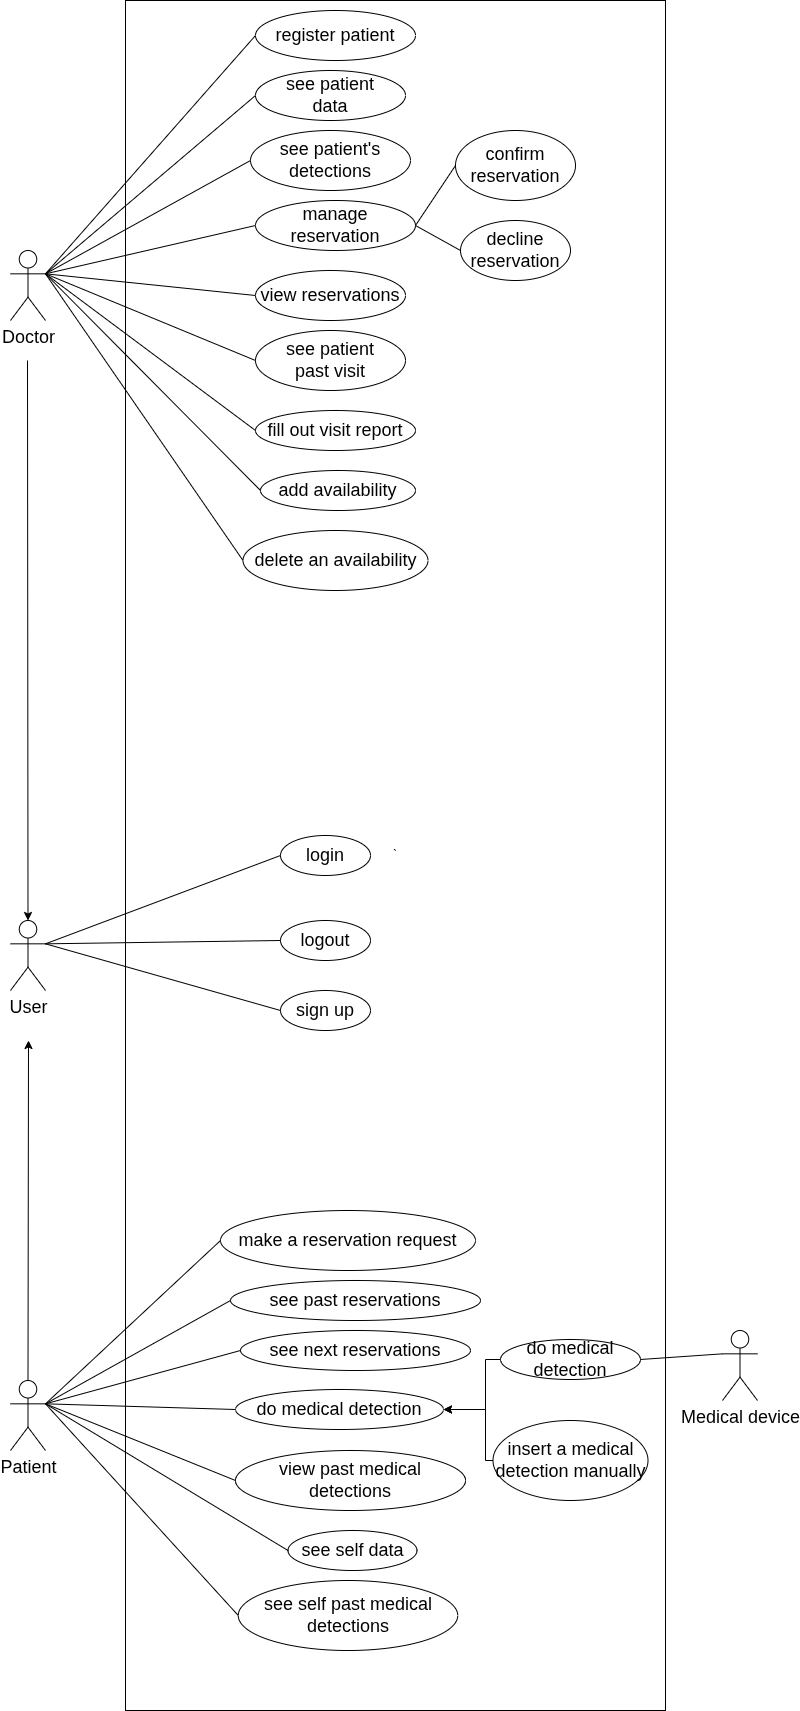

The diagram above was exported from draw.io. Its source (the exported page's mxGraphModel, read from the mxfile embedded in the PNG):
<mxGraphModel dx="2738" dy="3232" grid="1" gridSize="10" guides="1" tooltips="1" connect="1" arrows="1" fold="1" page="1" pageScale="1" pageWidth="827" pageHeight="1169" math="0" shadow="0">
  <root>
    <mxCell id="0" />
    <mxCell id="1" parent="0" />
    <mxCell id="Ujs_vr_BQXEkGII_Lj42-2" parent="1" style="rounded=0;whiteSpace=wrap;html=1;" value="`" vertex="1">
      <mxGeometry height="1710" width="540" x="1495" y="-60" as="geometry" />
    </mxCell>
    <mxCell id="Ujs_vr_BQXEkGII_Lj42-3" parent="1" style="shape=umlActor;verticalLabelPosition=bottom;verticalAlign=top;html=1;outlineConnect=0;" value="&lt;div&gt;&lt;font style=&quot;font-size: 18px;&quot;&gt;Doctor&lt;/font&gt;&lt;/div&gt;&lt;div&gt;&lt;br&gt;&lt;/div&gt;" vertex="1">
      <mxGeometry height="70" width="35" x="1380" y="190" as="geometry" />
    </mxCell>
    <mxCell id="Ujs_vr_BQXEkGII_Lj42-4" parent="1" style="ellipse;whiteSpace=wrap;html=1;" value="&lt;font style=&quot;font-size: 18px;&quot;&gt;register patient&lt;/font&gt;" vertex="1">
      <mxGeometry height="50" width="160" x="1625" y="-50" as="geometry" />
    </mxCell>
    <mxCell id="Ujs_vr_BQXEkGII_Lj42-5" parent="1" style="ellipse;whiteSpace=wrap;html=1;" value="&lt;font style=&quot;font-size: 18px;&quot;&gt;see patient&lt;br&gt;data&lt;/font&gt;" vertex="1">
      <mxGeometry height="50" width="150" x="1625" y="10" as="geometry" />
    </mxCell>
    <mxCell id="Ujs_vr_BQXEkGII_Lj42-6" parent="1" style="ellipse;whiteSpace=wrap;html=1;" value="&lt;font style=&quot;font-size: 18px;&quot;&gt;manage reservation&lt;/font&gt;" vertex="1">
      <mxGeometry height="50" width="160" x="1625" y="140" as="geometry" />
    </mxCell>
    <mxCell id="Ujs_vr_BQXEkGII_Lj42-7" parent="1" style="ellipse;whiteSpace=wrap;html=1;" value="&lt;font style=&quot;font-size: 18px;&quot;&gt;fill out visit report&lt;/font&gt;" vertex="1">
      <mxGeometry height="40" width="160" x="1625" y="350" as="geometry" />
    </mxCell>
    <mxCell id="Ujs_vr_BQXEkGII_Lj42-8" parent="1" style="ellipse;whiteSpace=wrap;html=1;" value="&lt;font style=&quot;font-size: 18px;&quot;&gt;confirm reservation&lt;/font&gt;" vertex="1">
      <mxGeometry height="70" width="120" x="1825" y="70" as="geometry" />
    </mxCell>
    <mxCell id="Ujs_vr_BQXEkGII_Lj42-9" parent="1" style="ellipse;whiteSpace=wrap;html=1;" value="&lt;font style=&quot;font-size: 18px;&quot;&gt;decline reservation&lt;/font&gt;" vertex="1">
      <mxGeometry height="60" width="110" x="1830" y="160" as="geometry" />
    </mxCell>
    <mxCell id="Ujs_vr_BQXEkGII_Lj42-10" parent="1" style="ellipse;whiteSpace=wrap;html=1;" value="&lt;font style=&quot;font-size: 18px;&quot;&gt;login&lt;/font&gt;" vertex="1">
      <mxGeometry height="40" width="90" x="1650" y="775" as="geometry" />
    </mxCell>
    <mxCell id="Ujs_vr_BQXEkGII_Lj42-11" parent="1" style="ellipse;whiteSpace=wrap;html=1;" value="&lt;font style=&quot;font-size: 18px;&quot;&gt;logout&lt;/font&gt;" vertex="1">
      <mxGeometry height="40" width="90" x="1650" y="860" as="geometry" />
    </mxCell>
    <mxCell id="Ujs_vr_BQXEkGII_Lj42-12" parent="1" style="ellipse;whiteSpace=wrap;html=1;" value="&lt;font style=&quot;font-size: 18px;&quot;&gt;make a reservation request&lt;/font&gt;" vertex="1">
      <mxGeometry height="60" width="255" x="1590" y="1150" as="geometry" />
    </mxCell>
    <mxCell id="Ujs_vr_BQXEkGII_Lj42-13" parent="1" style="ellipse;whiteSpace=wrap;html=1;" value="&lt;font style=&quot;font-size: 18px;&quot;&gt;do medical detection&lt;/font&gt;" vertex="1">
      <mxGeometry height="40" width="140" x="1870" y="1279" as="geometry" />
    </mxCell>
    <mxCell id="Ujs_vr_BQXEkGII_Lj42-14" parent="1" style="ellipse;whiteSpace=wrap;html=1;" value="&lt;font style=&quot;font-size: 18px;&quot;&gt;view past medical detections&lt;/font&gt;" vertex="1">
      <mxGeometry height="60" width="230" x="1605" y="1390" as="geometry" />
    </mxCell>
    <mxCell id="Ujs_vr_BQXEkGII_Lj42-15" edge="1" parent="1" source="Ujs_vr_BQXEkGII_Lj42-13" style="endArrow=none;html=1;rounded=0;exitX=1;exitY=0.5;exitDx=0;exitDy=0;entryX=0;entryY=0.3333333333333333;entryDx=0;entryDy=0;entryPerimeter=0;" target="Ujs_vr_BQXEkGII_Lj42-55" value="">
      <mxGeometry height="50" relative="1" width="50" as="geometry">
        <mxPoint x="1665" y="1270" as="sourcePoint" />
        <mxPoint x="2092" y="1339" as="targetPoint" />
      </mxGeometry>
    </mxCell>
    <mxCell id="Ujs_vr_BQXEkGII_Lj42-16" edge="1" parent="1" source="Ujs_vr_BQXEkGII_Lj42-53" style="endArrow=none;html=1;rounded=0;entryX=0;entryY=0.5;entryDx=0;entryDy=0;exitX=1;exitY=0.3333333333333333;exitDx=0;exitDy=0;exitPerimeter=0;" target="Ujs_vr_BQXEkGII_Lj42-10" value="">
      <mxGeometry height="50" relative="1" width="50" as="geometry">
        <mxPoint x="1415" y="793" as="sourcePoint" />
        <mxPoint x="1715" y="920" as="targetPoint" />
      </mxGeometry>
    </mxCell>
    <mxCell id="Ujs_vr_BQXEkGII_Lj42-17" edge="1" parent="1" source="Ujs_vr_BQXEkGII_Lj42-53" style="endArrow=none;html=1;rounded=0;entryX=0;entryY=0.5;entryDx=0;entryDy=0;exitX=1;exitY=0.3333333333333333;exitDx=0;exitDy=0;exitPerimeter=0;" target="Ujs_vr_BQXEkGII_Lj42-11" value="">
      <mxGeometry height="50" relative="1" width="50" as="geometry">
        <mxPoint x="1415" y="793.3333333333333" as="sourcePoint" />
        <mxPoint x="1715" y="920" as="targetPoint" />
      </mxGeometry>
    </mxCell>
    <mxCell id="Ujs_vr_BQXEkGII_Lj42-18" edge="1" parent="1" source="Ujs_vr_BQXEkGII_Lj42-54" style="endArrow=none;html=1;rounded=0;entryX=0;entryY=0.5;entryDx=0;entryDy=0;exitX=1;exitY=0.3333333333333333;exitDx=0;exitDy=0;exitPerimeter=0;" target="Ujs_vr_BQXEkGII_Lj42-12" value="">
      <mxGeometry height="50" relative="1" width="50" as="geometry">
        <mxPoint x="1415" y="1339.0000000000002" as="sourcePoint" />
        <mxPoint x="1715" y="1140" as="targetPoint" />
      </mxGeometry>
    </mxCell>
    <mxCell id="Ujs_vr_BQXEkGII_Lj42-19" edge="1" parent="1" source="Ujs_vr_BQXEkGII_Lj42-14" style="endArrow=none;html=1;rounded=0;entryX=1;entryY=0.3333333333333333;entryDx=0;entryDy=0;entryPerimeter=0;exitX=0;exitY=0.5;exitDx=0;exitDy=0;" target="Ujs_vr_BQXEkGII_Lj42-54" value="">
      <mxGeometry height="50" relative="1" width="50" as="geometry">
        <mxPoint x="1665" y="1190" as="sourcePoint" />
        <mxPoint x="1415" y="1339.0000000000002" as="targetPoint" />
      </mxGeometry>
    </mxCell>
    <mxCell id="Ujs_vr_BQXEkGII_Lj42-20" edge="1" parent="1" source="Ujs_vr_BQXEkGII_Lj42-3" style="endArrow=none;html=1;rounded=0;entryX=0;entryY=0.5;entryDx=0;entryDy=0;exitX=1;exitY=0.3333333333333333;exitDx=0;exitDy=0;exitPerimeter=0;" target="Ujs_vr_BQXEkGII_Lj42-4" value="">
      <mxGeometry height="50" relative="1" width="50" as="geometry">
        <mxPoint x="1415" y="220" as="sourcePoint" />
        <mxPoint x="1745" y="180" as="targetPoint" />
      </mxGeometry>
    </mxCell>
    <mxCell id="Ujs_vr_BQXEkGII_Lj42-21" edge="1" parent="1" source="Ujs_vr_BQXEkGII_Lj42-3" style="endArrow=none;html=1;rounded=0;exitX=1;exitY=0.3333333333333333;exitDx=0;exitDy=0;exitPerimeter=0;entryX=0;entryY=0.5;entryDx=0;entryDy=0;" target="Ujs_vr_BQXEkGII_Lj42-5" value="">
      <mxGeometry height="50" relative="1" width="50" as="geometry">
        <mxPoint x="1695" y="230" as="sourcePoint" />
        <mxPoint x="1745" y="180" as="targetPoint" />
      </mxGeometry>
    </mxCell>
    <mxCell id="Ujs_vr_BQXEkGII_Lj42-22" edge="1" parent="1" source="Ujs_vr_BQXEkGII_Lj42-3" style="endArrow=none;html=1;rounded=0;exitX=1;exitY=0.3333333333333333;exitDx=0;exitDy=0;exitPerimeter=0;entryX=0;entryY=0.5;entryDx=0;entryDy=0;" target="Ujs_vr_BQXEkGII_Lj42-6" value="">
      <mxGeometry height="50" relative="1" width="50" as="geometry">
        <mxPoint x="1695" y="230" as="sourcePoint" />
        <mxPoint x="1745" y="180" as="targetPoint" />
      </mxGeometry>
    </mxCell>
    <mxCell id="Ujs_vr_BQXEkGII_Lj42-23" edge="1" parent="1" source="Ujs_vr_BQXEkGII_Lj42-3" style="endArrow=none;html=1;rounded=0;exitX=1;exitY=0.3333333333333333;exitDx=0;exitDy=0;exitPerimeter=0;entryX=0;entryY=0.5;entryDx=0;entryDy=0;" target="Ujs_vr_BQXEkGII_Lj42-7" value="">
      <mxGeometry height="50" relative="1" width="50" as="geometry">
        <mxPoint x="1695" y="230" as="sourcePoint" />
        <mxPoint x="1745" y="180" as="targetPoint" />
      </mxGeometry>
    </mxCell>
    <mxCell id="Ujs_vr_BQXEkGII_Lj42-24" edge="1" parent="1" source="Ujs_vr_BQXEkGII_Lj42-6" style="endArrow=none;html=1;rounded=0;entryX=0;entryY=0.5;entryDx=0;entryDy=0;exitX=1;exitY=0.5;exitDx=0;exitDy=0;" target="Ujs_vr_BQXEkGII_Lj42-8" value="">
      <mxGeometry height="50" relative="1" width="50" as="geometry">
        <mxPoint x="1675" y="300" as="sourcePoint" />
        <mxPoint x="1725" y="250" as="targetPoint" />
      </mxGeometry>
    </mxCell>
    <mxCell id="Ujs_vr_BQXEkGII_Lj42-25" edge="1" parent="1" source="Ujs_vr_BQXEkGII_Lj42-6" style="endArrow=none;html=1;rounded=0;entryX=0;entryY=0.5;entryDx=0;entryDy=0;exitX=1;exitY=0.5;exitDx=0;exitDy=0;" target="Ujs_vr_BQXEkGII_Lj42-9" value="">
      <mxGeometry height="50" relative="1" width="50" as="geometry">
        <mxPoint x="1675" y="300" as="sourcePoint" />
        <mxPoint x="1725" y="250" as="targetPoint" />
      </mxGeometry>
    </mxCell>
    <mxCell id="Ujs_vr_BQXEkGII_Lj42-26" parent="1" style="ellipse;whiteSpace=wrap;html=1;" value="&lt;font style=&quot;font-size: 18px;&quot;&gt;add availability&lt;/font&gt;" vertex="1">
      <mxGeometry height="40" width="155" x="1630" y="410" as="geometry" />
    </mxCell>
    <mxCell id="Ujs_vr_BQXEkGII_Lj42-27" parent="1" style="ellipse;whiteSpace=wrap;html=1;" value="&lt;font style=&quot;font-size: 18px;&quot;&gt;view reservations&lt;/font&gt;" vertex="1">
      <mxGeometry height="50" width="150" x="1625" y="210" as="geometry" />
    </mxCell>
    <mxCell id="Ujs_vr_BQXEkGII_Lj42-28" parent="1" style="ellipse;whiteSpace=wrap;html=1;" value="&lt;font style=&quot;font-size: 18px;&quot;&gt;delete an availability&lt;/font&gt;" vertex="1">
      <mxGeometry height="60" width="185" x="1612.5" y="470" as="geometry" />
    </mxCell>
    <mxCell id="Ujs_vr_BQXEkGII_Lj42-29" parent="1" style="ellipse;whiteSpace=wrap;html=1;" value="&lt;font style=&quot;font-size: 18px;&quot;&gt;see patient's&lt;br&gt;detections&lt;/font&gt;" vertex="1">
      <mxGeometry height="60" width="160" x="1620" y="70" as="geometry" />
    </mxCell>
    <mxCell id="Ujs_vr_BQXEkGII_Lj42-30" parent="1" style="ellipse;whiteSpace=wrap;html=1;" value="&lt;font style=&quot;font-size: 18px;&quot;&gt;see patient&lt;br&gt;past visit&lt;/font&gt;" vertex="1">
      <mxGeometry height="60" width="150" x="1625" y="270" as="geometry" />
    </mxCell>
    <mxCell id="Ujs_vr_BQXEkGII_Lj42-31" edge="1" parent="1" source="Ujs_vr_BQXEkGII_Lj42-3" style="endArrow=none;html=1;rounded=0;exitX=1;exitY=0.3333333333333333;exitDx=0;exitDy=0;exitPerimeter=0;entryX=0;entryY=0.5;entryDx=0;entryDy=0;" target="Ujs_vr_BQXEkGII_Lj42-27" value="">
      <mxGeometry height="50" relative="1" width="50" as="geometry">
        <mxPoint x="1315" y="220" as="sourcePoint" />
        <mxPoint x="1494" y="320" as="targetPoint" />
      </mxGeometry>
    </mxCell>
    <mxCell id="Ujs_vr_BQXEkGII_Lj42-32" edge="1" parent="1" source="Ujs_vr_BQXEkGII_Lj42-3" style="endArrow=none;html=1;rounded=0;exitX=1;exitY=0.3333333333333333;exitDx=0;exitDy=0;exitPerimeter=0;entryX=0;entryY=0.5;entryDx=0;entryDy=0;" target="Ujs_vr_BQXEkGII_Lj42-30" value="">
      <mxGeometry height="50" relative="1" width="50" as="geometry">
        <mxPoint x="1315" y="450" as="sourcePoint" />
        <mxPoint x="1494" y="550" as="targetPoint" />
      </mxGeometry>
    </mxCell>
    <mxCell id="Ujs_vr_BQXEkGII_Lj42-33" edge="1" parent="1" source="Ujs_vr_BQXEkGII_Lj42-3" style="endArrow=none;html=1;rounded=0;exitX=1;exitY=0.3333333333333333;exitDx=0;exitDy=0;exitPerimeter=0;entryX=0;entryY=0.5;entryDx=0;entryDy=0;" target="Ujs_vr_BQXEkGII_Lj42-29" value="">
      <mxGeometry height="50" relative="1" width="50" as="geometry">
        <mxPoint x="1365" y="480" as="sourcePoint" />
        <mxPoint x="1544" y="580" as="targetPoint" />
      </mxGeometry>
    </mxCell>
    <mxCell id="Ujs_vr_BQXEkGII_Lj42-34" edge="1" parent="1" source="Ujs_vr_BQXEkGII_Lj42-3" style="endArrow=none;html=1;rounded=0;exitX=1;exitY=0.3333333333333333;exitDx=0;exitDy=0;exitPerimeter=0;entryX=0;entryY=0.5;entryDx=0;entryDy=0;" target="Ujs_vr_BQXEkGII_Lj42-26" value="">
      <mxGeometry height="50" relative="1" width="50" as="geometry">
        <mxPoint x="1385" y="430" as="sourcePoint" />
        <mxPoint x="1564" y="530" as="targetPoint" />
      </mxGeometry>
    </mxCell>
    <mxCell id="Ujs_vr_BQXEkGII_Lj42-35" edge="1" parent="1" source="Ujs_vr_BQXEkGII_Lj42-3" style="endArrow=none;html=1;rounded=0;exitX=1;exitY=0.3333333333333333;exitDx=0;exitDy=0;exitPerimeter=0;entryX=0;entryY=0.5;entryDx=0;entryDy=0;" target="Ujs_vr_BQXEkGII_Lj42-28" value="">
      <mxGeometry height="50" relative="1" width="50" as="geometry">
        <mxPoint x="1385" y="440" as="sourcePoint" />
        <mxPoint x="1564" y="540" as="targetPoint" />
      </mxGeometry>
    </mxCell>
    <mxCell id="Ujs_vr_BQXEkGII_Lj42-36" parent="1" style="ellipse;whiteSpace=wrap;html=1;" value="&lt;font style=&quot;font-size: 18px;&quot;&gt;sign up&lt;/font&gt;" vertex="1">
      <mxGeometry height="40" width="90" x="1650" y="930" as="geometry" />
    </mxCell>
    <mxCell id="Ujs_vr_BQXEkGII_Lj42-37" parent="1" style="ellipse;whiteSpace=wrap;html=1;" value="&lt;font style=&quot;font-size: 18px;&quot;&gt;insert a medical detection manually&lt;/font&gt;" vertex="1">
      <mxGeometry height="80" width="155" x="1862.5" y="1360" as="geometry" />
    </mxCell>
    <mxCell id="Ujs_vr_BQXEkGII_Lj42-38" parent="1" style="ellipse;whiteSpace=wrap;html=1;" value="&lt;font style=&quot;font-size: 18px;&quot;&gt;see past reservations&lt;/font&gt;" vertex="1">
      <mxGeometry height="40" width="250" x="1600" y="1220" as="geometry" />
    </mxCell>
    <mxCell id="Ujs_vr_BQXEkGII_Lj42-39" parent="1" style="ellipse;whiteSpace=wrap;html=1;" value="&lt;font style=&quot;font-size: 18px;&quot;&gt;see next reservations&lt;/font&gt;" vertex="1">
      <mxGeometry height="40" width="230" x="1610" y="1270" as="geometry" />
    </mxCell>
    <mxCell id="Ujs_vr_BQXEkGII_Lj42-40" parent="1" style="ellipse;whiteSpace=wrap;html=1;" value="&lt;font style=&quot;font-size: 18px;&quot;&gt;see self data&lt;/font&gt;" vertex="1">
      <mxGeometry height="40" width="129" x="1657.5" y="1470" as="geometry" />
    </mxCell>
    <mxCell id="Ujs_vr_BQXEkGII_Lj42-41" edge="1" parent="1" source="Ujs_vr_BQXEkGII_Lj42-36" style="endArrow=none;html=1;rounded=0;entryX=1;entryY=0.3333333333333333;entryDx=0;entryDy=0;entryPerimeter=0;exitX=0;exitY=0.5;exitDx=0;exitDy=0;" target="Ujs_vr_BQXEkGII_Lj42-53" value="">
      <mxGeometry height="50" relative="1" width="50" as="geometry">
        <mxPoint x="1685" y="1040" as="sourcePoint" />
        <mxPoint x="1415" y="793.3333333333333" as="targetPoint" />
      </mxGeometry>
    </mxCell>
    <mxCell id="Ujs_vr_BQXEkGII_Lj42-42" edge="1" parent="1" source="Ujs_vr_BQXEkGII_Lj42-38" style="endArrow=none;html=1;rounded=0;entryX=1;entryY=0.3333333333333333;entryDx=0;entryDy=0;entryPerimeter=0;exitX=0;exitY=0.5;exitDx=0;exitDy=0;" target="Ujs_vr_BQXEkGII_Lj42-54" value="">
      <mxGeometry height="50" relative="1" width="50" as="geometry">
        <mxPoint x="1685" y="1260" as="sourcePoint" />
        <mxPoint x="1415" y="1339.0000000000002" as="targetPoint" />
      </mxGeometry>
    </mxCell>
    <mxCell id="Ujs_vr_BQXEkGII_Lj42-43" edge="1" parent="1" source="Ujs_vr_BQXEkGII_Lj42-39" style="endArrow=none;html=1;rounded=0;entryX=1;entryY=0.3333333333333333;entryDx=0;entryDy=0;entryPerimeter=0;exitX=0;exitY=0.5;exitDx=0;exitDy=0;" target="Ujs_vr_BQXEkGII_Lj42-54" value="">
      <mxGeometry height="50" relative="1" width="50" as="geometry">
        <mxPoint x="1685" y="1260" as="sourcePoint" />
        <mxPoint x="1415" y="1339.0000000000002" as="targetPoint" />
      </mxGeometry>
    </mxCell>
    <mxCell id="Ujs_vr_BQXEkGII_Lj42-44" edge="1" parent="1" source="Ujs_vr_BQXEkGII_Lj42-40" style="endArrow=none;html=1;rounded=0;entryX=1;entryY=0.3333333333333333;entryDx=0;entryDy=0;entryPerimeter=0;exitX=0;exitY=0.5;exitDx=0;exitDy=0;" target="Ujs_vr_BQXEkGII_Lj42-54" value="">
      <mxGeometry height="50" relative="1" width="50" as="geometry">
        <mxPoint x="1685" y="1260" as="sourcePoint" />
        <mxPoint x="1415" y="1339.0000000000002" as="targetPoint" />
      </mxGeometry>
    </mxCell>
    <mxCell id="Ujs_vr_BQXEkGII_Lj42-45" edge="1" parent="1" source="Ujs_vr_BQXEkGII_Lj42-54" style="endArrow=classic;html=1;rounded=0;exitX=0.5;exitY=0;exitDx=0;exitDy=0;exitPerimeter=0;" value="">
      <mxGeometry height="50" relative="1" width="50" as="geometry">
        <mxPoint x="1400" y="1319.0000000000002" as="sourcePoint" />
        <mxPoint x="1398" y="980" as="targetPoint" />
      </mxGeometry>
    </mxCell>
    <mxCell id="Ujs_vr_BQXEkGII_Lj42-46" edge="1" parent="1" style="endArrow=classic;html=1;rounded=0;entryX=0.5;entryY=0;entryDx=0;entryDy=0;entryPerimeter=0;" target="Ujs_vr_BQXEkGII_Lj42-53" value="">
      <mxGeometry height="50" relative="1" width="50" as="geometry">
        <mxPoint x="1397" y="300" as="sourcePoint" />
        <mxPoint x="1397" y="980" as="targetPoint" />
      </mxGeometry>
    </mxCell>
    <mxCell id="Ujs_vr_BQXEkGII_Lj42-47" parent="1" style="ellipse;whiteSpace=wrap;html=1;" value="&lt;font style=&quot;font-size: 18px;&quot;&gt;do medical detection&lt;/font&gt;" vertex="1">
      <mxGeometry height="40" width="208" x="1605" y="1329" as="geometry" />
    </mxCell>
    <mxCell id="Ujs_vr_BQXEkGII_Lj42-48" edge="1" parent="1" source="Ujs_vr_BQXEkGII_Lj42-54" style="endArrow=none;html=1;rounded=0;exitX=1;exitY=0.3333333333333333;exitDx=0;exitDy=0;exitPerimeter=0;entryX=0;entryY=0.5;entryDx=0;entryDy=0;" target="Ujs_vr_BQXEkGII_Lj42-47" value="">
      <mxGeometry height="50" relative="1" width="50" as="geometry">
        <mxPoint x="1415" y="1339.0000000000002" as="sourcePoint" />
        <mxPoint x="1575" y="1310" as="targetPoint" />
      </mxGeometry>
    </mxCell>
    <mxCell id="Ujs_vr_BQXEkGII_Lj42-49" edge="1" parent="1" source="Ujs_vr_BQXEkGII_Lj42-37" style="edgeStyle=orthogonalEdgeStyle;rounded=0;orthogonalLoop=1;jettySize=auto;html=1;entryX=1;entryY=0.5;entryDx=0;entryDy=0;exitX=0;exitY=0.5;exitDx=0;exitDy=0;" target="Ujs_vr_BQXEkGII_Lj42-47">
      <mxGeometry relative="1" as="geometry">
        <Array as="points">
          <mxPoint x="1855" y="1400" />
          <mxPoint x="1855" y="1349" />
        </Array>
        <mxPoint x="1785" y="1390" as="sourcePoint" />
        <mxPoint x="2005" y="1135" as="targetPoint" />
      </mxGeometry>
    </mxCell>
    <mxCell id="Ujs_vr_BQXEkGII_Lj42-50" edge="1" parent="1" source="Ujs_vr_BQXEkGII_Lj42-13" style="edgeStyle=orthogonalEdgeStyle;rounded=0;orthogonalLoop=1;jettySize=auto;html=1;exitX=0;exitY=0.5;exitDx=0;exitDy=0;entryX=1;entryY=0.5;entryDx=0;entryDy=0;" target="Ujs_vr_BQXEkGII_Lj42-47">
      <mxGeometry relative="1" as="geometry">
        <Array as="points">
          <mxPoint x="1855" y="1349" />
        </Array>
        <mxPoint x="1785" y="1350" as="sourcePoint" />
        <mxPoint x="1745" y="1405" as="targetPoint" />
      </mxGeometry>
    </mxCell>
    <mxCell id="Ujs_vr_BQXEkGII_Lj42-51" parent="1" style="ellipse;whiteSpace=wrap;html=1;" value="&lt;font style=&quot;font-size: 18px;&quot;&gt;see self past medical detections&lt;/font&gt;" vertex="1">
      <mxGeometry height="70" width="219.5" x="1607.75" y="1520" as="geometry" />
    </mxCell>
    <mxCell id="Ujs_vr_BQXEkGII_Lj42-52" edge="1" parent="1" source="Ujs_vr_BQXEkGII_Lj42-54" style="endArrow=none;html=1;rounded=0;exitX=1;exitY=0.3333333333333333;exitDx=0;exitDy=0;exitPerimeter=0;entryX=0;entryY=0.5;entryDx=0;entryDy=0;" target="Ujs_vr_BQXEkGII_Lj42-51" value="">
      <mxGeometry height="50" relative="1" width="50" as="geometry">
        <mxPoint x="1415" y="1339.0000000000002" as="sourcePoint" />
        <mxPoint x="1575" y="1250" as="targetPoint" />
      </mxGeometry>
    </mxCell>
    <mxCell id="Ujs_vr_BQXEkGII_Lj42-53" parent="1" style="shape=umlActor;verticalLabelPosition=bottom;verticalAlign=top;html=1;outlineConnect=0;" value="&lt;div&gt;&lt;span style=&quot;font-size: 18px;&quot;&gt;User&lt;/span&gt;&lt;/div&gt;" vertex="1">
      <mxGeometry height="70" width="35" x="1380" y="860" as="geometry" />
    </mxCell>
    <mxCell id="Ujs_vr_BQXEkGII_Lj42-54" parent="1" style="shape=umlActor;verticalLabelPosition=bottom;verticalAlign=top;html=1;outlineConnect=0;" value="&lt;div&gt;&lt;span style=&quot;font-size: 18px;&quot;&gt;Patient&lt;/span&gt;&lt;/div&gt;" vertex="1">
      <mxGeometry height="70" width="35" x="1380" y="1320" as="geometry" />
    </mxCell>
    <mxCell id="Ujs_vr_BQXEkGII_Lj42-55" parent="1" style="shape=umlActor;verticalLabelPosition=bottom;verticalAlign=top;html=1;outlineConnect=0;" value="&lt;div&gt;&lt;span style=&quot;font-size: 18px;&quot;&gt;Medical device&lt;/span&gt;&lt;/div&gt;" vertex="1">
      <mxGeometry height="70" width="35" x="2092" y="1270" as="geometry" />
    </mxCell>
  </root>
</mxGraphModel>